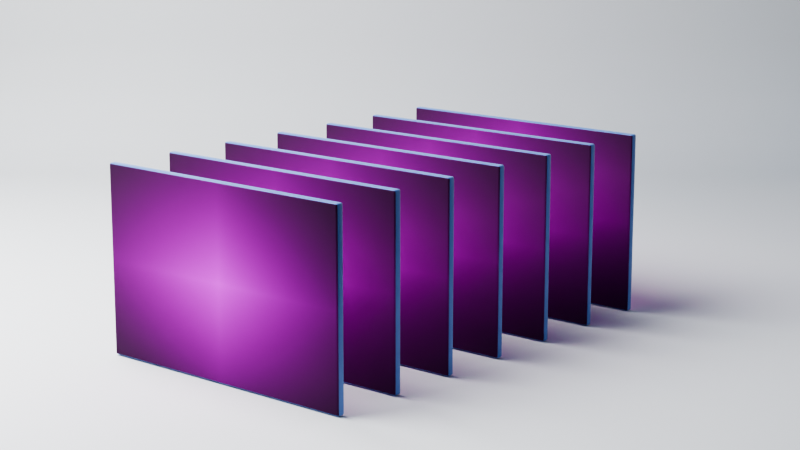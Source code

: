 # Source: Business_Cards2.blend  (saved by Blender 4.4.30; exported with 4.5.12 LTS)
import bpy
from mathutils import Matrix  # noqa: F401  (used for matrix-valued properties, if any)

bpy.ops.wm.read_factory_settings(use_empty=True)
scene = bpy.context.scene
scene.name = 'Scene'

# ---- collections
col_collection = bpy.data.collections.new('Collection'); scene.collection.children.link(col_collection)

# ---- images (referenced by path relative to the original .blend; pixels are not part of the script)
import os
ASSET_DIR = os.environ.get("B2B_ASSET_DIR", "")  # directory of the original .blend (textures are referenced by path, not embedded)
HERE = os.path.dirname(os.path.abspath(__file__))  # packed textures are extracted next to this script under _unpacked/

def load_image(name, relpath, width, height, colorspace="sRGB"):
    """Load a texture the original file referenced (path relative to the .blend, or extracted next to this script)."""
    p = next((c for c in (os.path.join(HERE, relpath), os.path.join(ASSET_DIR, relpath)) if relpath and os.path.exists(c)), "")
    if p:
        img = bpy.data.images.load(p, check_existing=True)
        img.name = name
    else:  # same state as the original file: an image datablock whose file is absent (Cycles renders it pink)
        img = bpy.data.images.new(name, width, height)
        img.source = "FILE"
        img.filepath = "//" + (relpath or name)
    img.colorspace_settings.name = colorspace
    return img
img_front_of_business_cards_png = load_image('Front of Business Cards.png', 'Front of Business Cards.png', 1024, 1024, 'sRGB')
img_back_of_business_card_final_with_crop_and_bleed_marks_jpg = load_image('Back of business card final with crop and bleed marks.jpg', 'Back of business card final with crop and bleed marks.jpg', 1024, 1024, 'sRGB')

# ---- materials (node trees are filled in below, after node groups)
mat_front_of_business_cards = bpy.data.materials.new('Front of Business Cards')
mat_back = bpy.data.materials.new('Back')
mat_paper = bpy.data.materials.new('Paper')
mat_blue_rim = bpy.data.materials.new('Blue rim')

# ---- node groups
ng_smooth_by_angle = bpy.data.node_groups.new('Smooth by Angle', 'GeometryNodeTree')
_s = ng_smooth_by_angle.interface.new_socket(name='Mesh', in_out='OUTPUT', socket_type='NodeSocketGeometry')
_s = ng_smooth_by_angle.interface.new_socket(name='Mesh', in_out='INPUT', socket_type='NodeSocketGeometry')
_s = ng_smooth_by_angle.interface.new_socket(name='Angle', in_out='INPUT', socket_type='NodeSocketFloat')
_s.subtype = 'ANGLE'
_s.default_value = 0.5236
_s.min_value = 0.0
_s.max_value = 3.142
_s.description = 'Maximum face angle for smooth edges'
_s = ng_smooth_by_angle.interface.new_socket(name='Ignore Sharpness', in_out='INPUT', socket_type='NodeSocketBool')
_s.force_non_field = True
ng_smooth_by_angle.description = 'Set the sharpness of mesh edges based on the angle between the neighboring faces'
ng_smooth_by_angle.is_modifier = True
_N = ng_smooth_by_angle.nodes; _L = ng_smooth_by_angle.links
n0 = _N.new('GeometryNodeSetShadeSmooth'); n0.name = 'Set Shade Smooth'; n0.location = (120, -80)
n0.domain = 'EDGE'
n1 = _N.new('GeometryNodeSetShadeSmooth'); n1.name = 'Set Shade Smooth.001'; n1.location = (300, -80)
n2 = _N.new('NodeGroupOutput'); n2.name = 'Group Output'; n2.location = (480, -80)
n3 = _N.new('GeometryNodeInputMeshEdgeAngle'); n3.name = 'Edge Angle'; n3.location = (-440, -240)
n4 = _N.new('NodeGroupInput'); n4.name = 'Group Input'; n4.location = (-80, -80)
n5 = _N.new('GeometryNodeInputEdgeSmooth'); n5.name = 'Is Edge Smooth'; n5.location = (-260, -120)
n6 = _N.new('GeometryNodeInputShadeSmooth'); n6.name = 'Is Shade Smooth'; n6.location = (-440, -397)
n7 = _N.new('FunctionNodeCompare'); n7.name = 'Compare'; n7.location = (-260, -260)
n7.operation = 'LESS_EQUAL'
n7.inputs[6].default_value = (0.0, 0.0, 0.0, 0.0)
n7.inputs[7].default_value = (0.0, 0.0, 0.0, 0.0)
n8 = _N.new('FunctionNodeBooleanMath'); n8.name = 'Boolean Math.001'; n8.location = (-80, -260)
n9 = _N.new('NodeGroupInput'); n9.name = 'Group Input.001'; n9.location = (-440, -329)
n10 = _N.new('NodeGroupInput'); n10.name = 'Group Input.002'; n10.location = (-259, -189)
n11 = _N.new('FunctionNodeBooleanMath'); n11.name = 'Boolean Math'; n11.location = (-80, -149)
n11.operation = 'OR'
n12 = _N.new('FunctionNodeBooleanMath'); n12.name = 'Boolean Math.002'; n12.location = (-260, -380)
n12.operation = 'OR'
n13 = _N.new('NodeGroupInput'); n13.name = 'Group Input.003'; n13.location = (-440, -460)
_L.new(n3.outputs[0], n7.inputs[0])
_L.new(n1.outputs[0], n2.inputs[0])
_L.new(n9.outputs[1], n7.inputs[1])
_L.new(n7.outputs[0], n8.inputs[0])
_L.new(n4.outputs[0], n0.inputs[0])
_L.new(n0.outputs[0], n1.inputs[0])
_L.new(n8.outputs[0], n0.inputs[2])
_L.new(n10.outputs[2], n11.inputs[1])
_L.new(n5.outputs[0], n11.inputs[0])
_L.new(n11.outputs[0], n0.inputs[1])
_L.new(n13.outputs[2], n12.inputs[1])
_L.new(n6.outputs[0], n12.inputs[0])
_L.new(n12.outputs[0], n8.inputs[1])
n2.is_active_output = True

# ---- material node trees
mat_front_of_business_cards.use_nodes = True; mat_front_of_business_cards.node_tree.nodes.clear()
_N = mat_front_of_business_cards.node_tree.nodes; _L = mat_front_of_business_cards.node_tree.links
n0 = _N.new('ShaderNodeOutputMaterial'); n0.name = 'Material Output'; n0.location = (207, 284)
n1 = _N.new('ShaderNodeTexImage'); n1.name = 'Image Texture'; n1.location = (-684, 288)
n1.image = img_front_of_business_cards_png
n1.extension = 'CLIP'
n2 = _N.new('ShaderNodeBsdfPrincipled'); n2.name = 'Principled BSDF'; n2.location = (-93, 278)
n2.inputs[2].default_value = 0.9
n2.inputs[29].default_value = 12.0
n3 = _N.new('ShaderNodeTexNoise'); n3.name = 'Noise Texture'; n3.location = (-693, -50)
n3.inputs[2].default_value = 218.7
n3.inputs[4].default_value = 0.9
n3.inputs[8].default_value = 2.0
n4 = _N.new('ShaderNodeBump'); n4.name = 'Bump'; n4.location = (-432, -75)
n4.inputs[0].default_value = 0.25
n4.inputs[1].default_value = 0.01
_L.new(n2.outputs[0], n0.inputs[0])
_L.new(n1.outputs[0], n2.inputs[0])
_L.new(n3.outputs[1], n4.inputs[3])
_L.new(n4.outputs[0], n2.inputs[5])
n0.is_active_output = True
mat_back.use_nodes = True; mat_back.node_tree.nodes.clear()
_N = mat_back.node_tree.nodes; _L = mat_back.node_tree.links
n0 = _N.new('ShaderNodeOutputMaterial'); n0.name = 'Material Output'; n0.location = (207, 284)
n1 = _N.new('ShaderNodeBsdfPrincipled'); n1.name = 'Principled BSDF'; n1.location = (-113, 277)
n1.inputs[2].default_value = 0.9
n1.inputs[25].default_value = 0.0
n1.inputs[29].default_value = 10.0
n2 = _N.new('ShaderNodeTexImage'); n2.name = 'Image Texture'; n2.location = (-724, 308)
n2.image = img_back_of_business_card_final_with_crop_and_bleed_marks_jpg
n3 = _N.new('ShaderNodeTexNoise'); n3.name = 'Noise Texture'; n3.location = (-830, -48)
n3.inputs[2].default_value = 218.7
n3.inputs[4].default_value = 0.9
n3.inputs[8].default_value = 2.0
n4 = _N.new('ShaderNodeBump'); n4.name = 'Bump'; n4.location = (-568, -73)
n4.inputs[0].default_value = 0.25
n4.inputs[1].default_value = 0.01
_L.new(n1.outputs[0], n0.inputs[0])
_L.new(n2.outputs[0], n1.inputs[0])
_L.new(n4.outputs[0], n1.inputs[5])
_L.new(n3.outputs[0], n4.inputs[3])
n0.is_active_output = True
mat_paper.use_nodes = True; mat_paper.node_tree.nodes.clear()
_N = mat_paper.node_tree.nodes; _L = mat_paper.node_tree.links
n0 = _N.new('ShaderNodeBsdfPrincipled'); n0.name = 'Principled BSDF'; n0.location = (10, 300)
n0.inputs[0].default_value = (0.7, 0.7, 0.7, 1.0)
n0.inputs[2].default_value = 0.9
n1 = _N.new('ShaderNodeOutputMaterial'); n1.name = 'Material Output'; n1.location = (300, 300)
_L.new(n0.outputs[0], n1.inputs[0])
n1.is_active_output = True
mat_blue_rim.use_nodes = True; mat_blue_rim.node_tree.nodes.clear()
_N = mat_blue_rim.node_tree.nodes; _L = mat_blue_rim.node_tree.links
n0 = _N.new('ShaderNodeBsdfPrincipled'); n0.name = 'Principled BSDF'; n0.location = (10, 300)
n0.inputs[0].default_value = (0.3005, 0.4397, 0.7305, 1.0)
n0.inputs[1].default_value = 1.0
n0.inputs[2].default_value = 1.0
n0.inputs[10].default_value = 10.0
n0.inputs[19].default_value = 0.2136
n1 = _N.new('ShaderNodeOutputMaterial'); n1.name = 'Material Output'; n1.location = (300, 300)
_L.new(n0.outputs[0], n1.inputs[0])
n1.is_active_output = True

# ---- world
world_world = bpy.data.worlds.new('World'); scene.world = world_world
world_world.use_nodes = True; world_world.node_tree.nodes.clear()
_N = world_world.node_tree.nodes; _L = world_world.node_tree.links
n0 = _N.new('ShaderNodeOutputWorld'); n0.name = 'World Output'; n0.location = (300, 300)
n1 = _N.new('ShaderNodeBackground'); n1.name = 'Background'; n1.location = (10, 300)
n1.inputs[1].default_value = 0.1
n2 = _N.new('ShaderNodeTexSky'); n2.name = 'Sky Texture'; n2.location = (-190, 280)
n2.sun_intensity = 0.0
_L.new(n1.outputs[0], n0.inputs[0])
_L.new(n2.outputs[0], n1.inputs[0])
n0.is_active_output = True
world_world.color = (0.05088, 0.05088, 0.05088)
world_world.sun_shadow_jitter_overblur = 0.0

# ---- cameras
cam_camera = bpy.data.cameras.new('Camera')
cam_camera.clip_end = 100.0
cam_camera.lens = 79.0
cam_camera.ortho_scale = 7.314

# ---- lights
light_light = bpy.data.lights.new('Light', 'AREA')
light_light.energy = 1000.0
light_light.shadow_soft_size = 0.1
light_light.shape = 'DISK'
light_light.size = 0.1
light_light.size_y = 0.1

# ---- meshes
me_front_of_business_cards_001 = bpy.data.meshes.new('Front of Business Cards.001')
me_front_of_business_cards_001.from_pydata([(-0.7739, 2.028e-08, -0.4993), (0.7707, 2.341e-08, -0.5006), (-0.7731, -2.341e-08, 0.5007), (0.7715, -2.029e-08, 0.4994), (-0.7739, 0.04436, -0.4993), (0.7707, 0.04436, -0.5006), (-0.7731, 0.04436, 0.5007), (0.7715, 0.04436, 0.4994)], [], [(0, 2, 3, 1), (4, 5, 7, 6), (1, 3, 7, 5), (2, 0, 4, 6), (3, 2, 6, 7), (0, 1, 5, 4)])
me_front_of_business_cards_001.polygons.foreach_set('use_smooth', [True] * 6)
me_front_of_business_cards_001.polygons.foreach_set('material_index', [0, 1, 4, 4, 4, 4])
_uv = me_front_of_business_cards_001.uv_layers.new(name='UVMap')
_uv.uv.foreach_set('vector', [0.0, 0.0, 0.0, 1.0, 1.0, 1.0, 1.0, 0.0, 1.0, 0.0, 0.0, 0.0, 0.0, 1.0, 1.0, 1.0, 0.03132, 0.0, 0.03132, 1.0, 0.03132, 1.0, 0.03132, 0.0, 0.9687, 1.0, 0.9687, 0.0, 0.9687, 0.0, 0.9687, 1.0, 0.0, 1.0, 1.0, 1.0, 1.0, 1.0, 0.0, 1.0, 1.0, 0.0, 0.0, 0.0, 0.0, 0.0, 1.0, 0.0])
me_front_of_business_cards_001.materials.append(mat_front_of_business_cards)
me_front_of_business_cards_001.materials.append(mat_back)
me_front_of_business_cards_001.materials.append(mat_back)
me_front_of_business_cards_001.materials.append(mat_paper)
me_front_of_business_cards_001.materials.append(mat_blue_rim)
me_front_of_business_cards_001.update()
me_front_of_business_cards_002 = bpy.data.meshes.new('Front of Business Cards.002')
me_front_of_business_cards_002.from_pydata([(-0.7739, 2.028e-08, -0.4993), (0.7707, 2.341e-08, -0.5006), (-0.7731, -2.341e-08, 0.5007), (0.7715, -2.029e-08, 0.4994), (-0.7739, 0.04436, -0.4993), (0.7707, 0.04436, -0.5006), (-0.7731, 0.04436, 0.5007), (0.7715, 0.04436, 0.4994)], [], [(0, 2, 3, 1), (4, 5, 7, 6), (1, 3, 7, 5), (2, 0, 4, 6), (3, 2, 6, 7), (0, 1, 5, 4)])
me_front_of_business_cards_002.polygons.foreach_set('use_smooth', [True] * 6)
me_front_of_business_cards_002.polygons.foreach_set('material_index', [0, 1, 4, 4, 4, 4])
_uv = me_front_of_business_cards_002.uv_layers.new(name='UVMap')
_uv.uv.foreach_set('vector', [0.0, 0.0, 0.0, 1.0, 1.0, 1.0, 1.0, 0.0, 1.0, 0.0, 0.0, 0.0, 0.0, 1.0, 1.0, 1.0, 0.03132, 0.0, 0.03132, 1.0, 0.03132, 1.0, 0.03132, 0.0, 0.9687, 1.0, 0.9687, 0.0, 0.9687, 0.0, 0.9687, 1.0, 0.0, 1.0, 1.0, 1.0, 1.0, 1.0, 0.0, 1.0, 1.0, 0.0, 0.0, 0.0, 0.0, 0.0, 1.0, 0.0])
me_front_of_business_cards_002.materials.append(mat_front_of_business_cards)
me_front_of_business_cards_002.materials.append(mat_back)
me_front_of_business_cards_002.materials.append(mat_back)
me_front_of_business_cards_002.materials.append(mat_paper)
me_front_of_business_cards_002.materials.append(mat_blue_rim)
me_front_of_business_cards_002.update()
me_plane_001 = bpy.data.meshes.new('Plane.001')
me_plane_001.from_pydata([(-1.578, -1.578, 0.0), (1.578, -1.578, 0.0), (-1.578, 1.578, 1.16), (1.578, 1.578, 1.16), (-1.578, 1.187, 0.0), (-1.578, 1.578, 0.3911), (-1.578, 1.337, 0.02977), (-1.578, 1.464, 0.1145), (-1.578, 1.549, 0.2414), (1.578, 1.578, 0.3911), (1.578, 1.187, 0.0), (1.578, 1.549, 0.2414), (1.578, 1.464, 0.1145), (1.578, 1.337, 0.02977)], [], [(5, 9, 3, 2), (9, 5, 8, 11), (11, 8, 7, 12), (12, 7, 6, 13), (13, 6, 4, 10), (0, 1, 10, 4)])
me_plane_001.polygons.foreach_set('use_smooth', [True] * 6)
_uv = me_plane_001.uv_layers.new(name='UVMap')
_uv.uv.foreach_set('vector', [0.0, 1.0, 1.0, 1.0, 1.0, 1.0, 0.0, 1.0, 1.0, 1.0, 0.0, 1.0, 0.0, 1.0, 1.0, 1.0, 1.0, 1.0, 0.0, 1.0, 0.0, 1.0, 1.0, 1.0, 1.0, 1.0, 0.0, 1.0, 0.0, 0.9235, 1.0, 0.9235, 1.0, 0.9235, 0.0, 0.9235, 0.0, 0.8761, 1.0, 0.8761, 0.0, 0.0, 1.0, 0.0, 1.0, 0.8761, 0.0, 0.8761])
me_plane_001.materials.append(mat_paper)
me_plane_001.update()

# ---- objects
ob_business_card = bpy.data.objects.new('Business Card', me_front_of_business_cards_001)
ob_business_card_001 = bpy.data.objects.new('Business Card.001', me_front_of_business_cards_001)
ob_business_card_002 = bpy.data.objects.new('Business Card.002', me_front_of_business_cards_001)
ob_business_card_003 = bpy.data.objects.new('Business Card.003', me_front_of_business_cards_002)
ob_business_card_004 = bpy.data.objects.new('Business Card.004', me_front_of_business_cards_001)
ob_business_card_005 = bpy.data.objects.new('Business Card.005', me_front_of_business_cards_001)
ob_business_card_006 = bpy.data.objects.new('Business Card.006', me_front_of_business_cards_001)
ob_light = bpy.data.objects.new('Light', light_light)
ob_camera = bpy.data.objects.new('Camera', cam_camera)
ob_plane = bpy.data.objects.new('Plane', me_plane_001)

# ---- transforms, parenting, visibility, modifiers, constraints
ob_business_card.location = (0.2167, -2.831, 0.475)
_m = ob_business_card.modifiers.new('Bevel', 'BEVEL')
_m.width = 0.011
_m.width_pct = 0.011
_m.segments = 3
_m = ob_business_card.modifiers.new('Smooth by Angle', 'NODES')
_m.node_group = ng_smooth_by_angle
_m.use_pin_to_last = True
_m.show_group_selector = False
ob_business_card_001.location = (0.2167, -2.431, 0.475)
_m = ob_business_card_001.modifiers.new('Bevel', 'BEVEL')
_m.width = 0.011
_m.width_pct = 0.011
_m.segments = 3
_m = ob_business_card_001.modifiers.new('Smooth by Angle', 'NODES')
_m.node_group = ng_smooth_by_angle
_m.use_pin_to_last = True
_m.show_group_selector = False
ob_business_card_002.location = (0.2167, -2.031, 0.475)
_m = ob_business_card_002.modifiers.new('Bevel', 'BEVEL')
_m.width = 0.011
_m.width_pct = 0.011
_m.segments = 3
_m = ob_business_card_002.modifiers.new('Smooth by Angle', 'NODES')
_m.node_group = ng_smooth_by_angle
_m.use_pin_to_last = True
_m.show_group_selector = False
ob_business_card_003.location = (0.2167, -1.631, 0.475)
_m = ob_business_card_003.modifiers.new('Bevel', 'BEVEL')
_m.width = 0.011
_m.width_pct = 0.011
_m.segments = 3
_m = ob_business_card_003.modifiers.new('Smooth by Angle', 'NODES')
_m.node_group = ng_smooth_by_angle
_m.use_pin_to_last = True
_m.show_group_selector = False
ob_business_card_004.location = (0.2167, -1.231, 0.475)
_m = ob_business_card_004.modifiers.new('Bevel', 'BEVEL')
_m.width = 0.011
_m.width_pct = 0.011
_m.segments = 3
_m = ob_business_card_004.modifiers.new('Smooth by Angle', 'NODES')
_m.node_group = ng_smooth_by_angle
_m.use_pin_to_last = True
_m.show_group_selector = False
ob_business_card_005.location = (0.2167, -0.8311, 0.475)
_m = ob_business_card_005.modifiers.new('Bevel', 'BEVEL')
_m.width = 0.011
_m.width_pct = 0.011
_m.segments = 3
_m = ob_business_card_005.modifiers.new('Smooth by Angle', 'NODES')
_m.node_group = ng_smooth_by_angle
_m.use_pin_to_last = True
_m.show_group_selector = False
ob_business_card_006.location = (0.2167, -0.4311, 0.475)
_m = ob_business_card_006.modifiers.new('Bevel', 'BEVEL')
_m.width = 0.011
_m.width_pct = 0.011
_m.segments = 3
_m = ob_business_card_006.modifiers.new('Smooth by Angle', 'NODES')
_m.node_group = ng_smooth_by_angle
_m.use_pin_to_last = True
_m.show_group_selector = False
ob_light.location = (-2.906, -4.379, 5.394)
ob_light.rotation_euler = (-0.2812, -0.02239, 1.852)
ob_light.scale = (63.32, 63.32, 63.32)
ob_light.lock_rotations_4d = False
ob_light.empty_display_type = 'ARROWS'
ob_light.color = (0.0, 0.0, 0.0, 0.0)
ob_light.lineart.crease_threshold = 0.0
ob_camera.location = (6.155, -8.485, 2.583)
ob_camera.rotation_euler = (1.362, -1.101e-05, 0.6919)
ob_camera.lock_rotations_4d = False
ob_camera.empty_display_type = 'ARROWS'
ob_camera.color = (0.0, 0.0, 0.0, 0.0)
ob_camera.display_type = 'WIRE'
ob_camera.lineart.crease_threshold = 0.0
_c = ob_camera.constraints.new('TRACK_TO'); _c.name = 'Track To'
_c.influence = 0.5337
_c.target = ob_business_card_003
ob_plane.location = (-0.7034, -0.1646, -0.02949)
ob_plane.rotation_euler = (0.0, -0.0, 0.6965)
ob_plane.scale = (2.364, 2.364, 2.364)
_m = ob_plane.modifiers.new('Smooth by Angle', 'NODES')
_m.node_group = ng_smooth_by_angle
_m.use_pin_to_last = True
_m.show_group_selector = False

# ---- collection membership
scene.collection.objects.link(ob_business_card)
scene.collection.objects.link(ob_business_card_001)
scene.collection.objects.link(ob_business_card_002)
scene.collection.objects.link(ob_business_card_003)
scene.collection.objects.link(ob_business_card_004)
scene.collection.objects.link(ob_business_card_005)
scene.collection.objects.link(ob_business_card_006)
col_collection.objects.link(ob_light)
col_collection.objects.link(ob_camera)
col_collection.objects.link(ob_plane)

# ---- scene / render settings (as saved in the file)
scene.camera = ob_camera
scene.frame_start = 1; scene.frame_end = 76; scene.frame_set(-6)
scene.render.engine = 'CYCLES'
scene.render.use_persistent_data = True
scene.cycles.denoising_use_gpu = True
scene.cycles.samples = 300
scene.view_settings.look = 'AgX - High Contrast'
bpy.context.view_layer.update()
